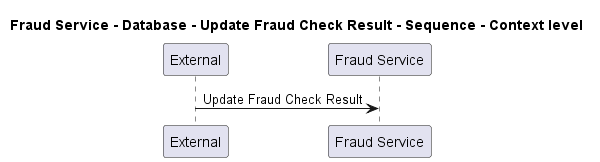

The diagram above was rendered by PlantUML. Its source (embedded in the PNG):
@startuml
!pragma layout smetana

title Fraud Service - Database - Update Fraud Check Result - Sequence - Context level

participant "External" as C4InterFlow.SoftwareSystems.ExternalSystem
participant "Fraud Service" as ECommercePlatform.SoftwareSystems.FraudService

C4InterFlow.SoftwareSystems.ExternalSystem -> ECommercePlatform.SoftwareSystems.FraudService : Update Fraud Check Result


@enduml